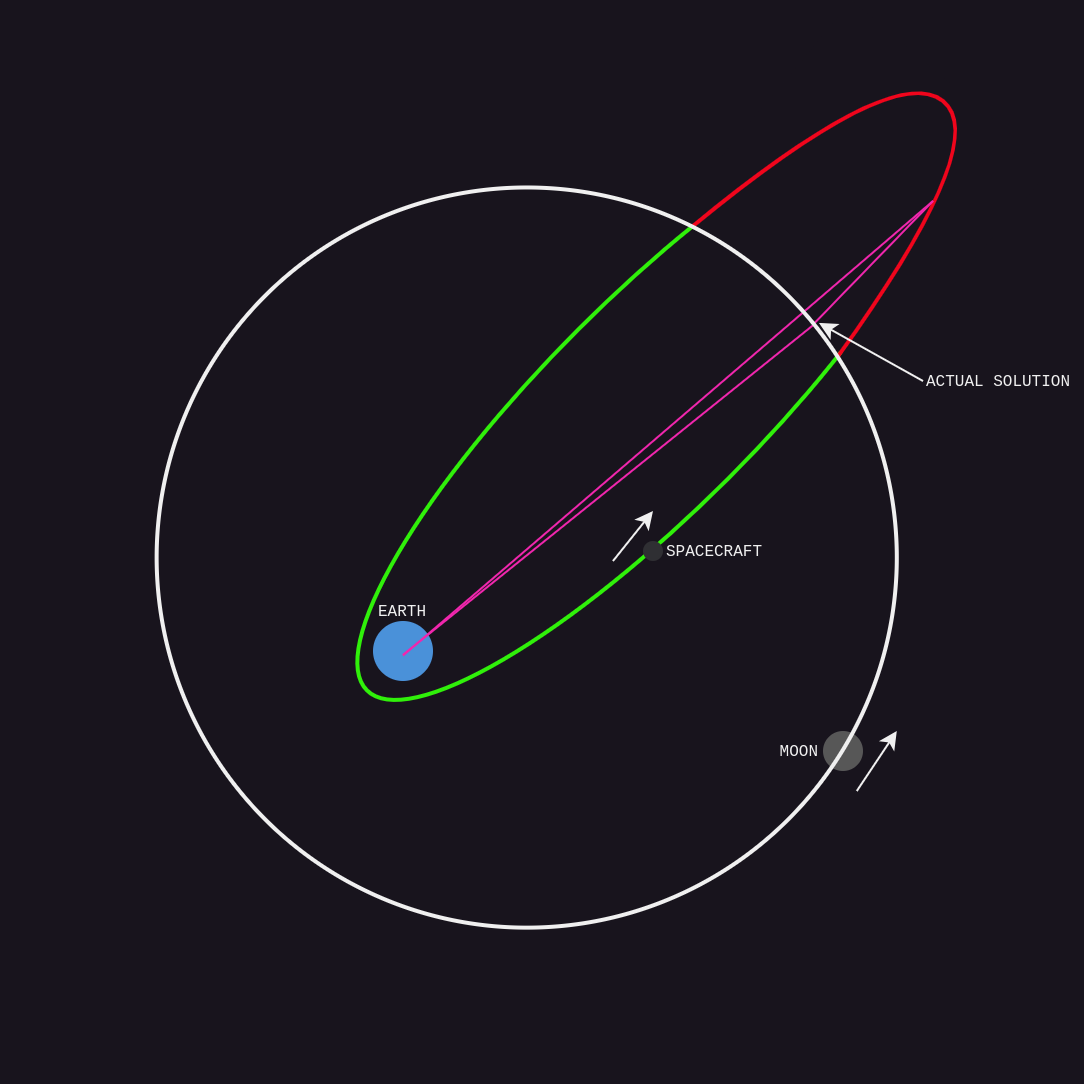

The diagram above was exported from draw.io. Its source (the exported page's mxGraphModel, read from the mxfile embedded in the PNG):
<mxGraphModel dx="952" dy="986" grid="1" gridSize="5" guides="1" tooltips="1" connect="1" arrows="1" fold="1" page="0" pageScale="1" pageWidth="827" pageHeight="1169" background="none" math="0" shadow="0">
  <root>
    <mxCell id="0" />
    <mxCell id="1" parent="0" />
    <mxCell id="IiEPMGRkIzN97WJrBGXv-12" value="" style="ellipse;whiteSpace=wrap;html=1;strokeColor=#30F00A;fillColor=none;rotation=-45;strokeWidth=2;" parent="1" vertex="1">
      <mxGeometry x="342.63" y="-11.41" width="405.09" height="105.73" as="geometry" />
    </mxCell>
    <mxCell id="p6ntKhFum-MgpkxkX96F-18" value="" style="rounded=0;whiteSpace=wrap;html=1;fillColor=default;strokeColor=none;rotation=40;glass=0;" parent="1" vertex="1">
      <mxGeometry x="584.86" y="-134.47" width="130" height="138.22" as="geometry" />
    </mxCell>
    <mxCell id="IiEPMGRkIzN97WJrBGXv-13" value="" style="ellipse;whiteSpace=wrap;html=1;strokeColor=none;fillColor=#4A91D9;" parent="1" vertex="1">
      <mxGeometry x="405" y="150" width="30" height="30" as="geometry" />
    </mxCell>
    <mxCell id="IiEPMGRkIzN97WJrBGXv-14" value="" style="ellipse;whiteSpace=wrap;html=1;strokeColor=none;fillColor=#2F2F33;" parent="1" vertex="1">
      <mxGeometry x="540" y="110" width="10" height="10" as="geometry" />
    </mxCell>
    <mxCell id="IiEPMGRkIzN97WJrBGXv-15" value="SPACECRAFT" style="text;html=1;strokeColor=none;fillColor=none;align=left;verticalAlign=middle;whiteSpace=wrap;rounded=0;fontSize=8;fontFamily=Courier New;" parent="1" vertex="1">
      <mxGeometry x="550" y="110" width="60" height="10" as="geometry" />
    </mxCell>
    <mxCell id="IiEPMGRkIzN97WJrBGXv-16" value="EARTH" style="text;html=1;strokeColor=none;fillColor=none;align=center;verticalAlign=middle;whiteSpace=wrap;rounded=0;fontSize=8;fontFamily=Courier New;" parent="1" vertex="1">
      <mxGeometry x="390" y="140" width="60" height="10" as="geometry" />
    </mxCell>
    <mxCell id="p6ntKhFum-MgpkxkX96F-5" value="MOON" style="text;html=1;strokeColor=none;fillColor=none;align=right;verticalAlign=middle;whiteSpace=wrap;rounded=0;fontSize=8;fontFamily=Courier New;" parent="1" vertex="1">
      <mxGeometry x="570" y="210" width="60" height="10" as="geometry" />
    </mxCell>
    <mxCell id="p6ntKhFum-MgpkxkX96F-11" value="" style="endArrow=classic;html=1;rounded=0;strokeWidth=1;" parent="1" edge="1">
      <mxGeometry width="50" height="50" relative="1" as="geometry">
        <mxPoint x="646.9" y="235" as="sourcePoint" />
        <mxPoint x="666.9" y="205" as="targetPoint" />
      </mxGeometry>
    </mxCell>
    <mxCell id="p6ntKhFum-MgpkxkX96F-13" value="" style="endArrow=classic;html=1;rounded=0;strokeWidth=1;" parent="1" edge="1">
      <mxGeometry width="50" height="50" relative="1" as="geometry">
        <mxPoint x="525" y="120" as="sourcePoint" />
        <mxPoint x="545" y="95" as="targetPoint" />
      </mxGeometry>
    </mxCell>
    <mxCell id="-OCbkVWNsYr4NUmp-CnN-1" value="" style="curved=1;endArrow=none;html=1;rounded=0;exitX=0.99;exitY=0.605;exitDx=0;exitDy=0;exitPerimeter=0;entryX=0.974;entryY=0.342;entryDx=0;entryDy=0;entryPerimeter=0;endFill=0;strokeWidth=2;strokeColor=#F0051C;" parent="1" source="p6ntKhFum-MgpkxkX96F-3" target="p6ntKhFum-MgpkxkX96F-3" edge="1">
      <mxGeometry width="50" height="50" relative="1" as="geometry">
        <mxPoint x="650" y="55" as="sourcePoint" />
        <mxPoint x="700" y="5" as="targetPoint" />
        <Array as="points">
          <mxPoint x="715" y="-90" />
          <mxPoint x="665" y="-130" />
        </Array>
      </mxGeometry>
    </mxCell>
    <mxCell id="kh-30HhmjapJX4vtY4bs-2" value="" style="endArrow=none;html=1;rounded=0;strokeColor=#F026AD;" edge="1" parent="1">
      <mxGeometry width="50" height="50" relative="1" as="geometry">
        <mxPoint x="685" y="-60" as="sourcePoint" />
        <mxPoint x="420" y="167.26999999999998" as="targetPoint" />
      </mxGeometry>
    </mxCell>
    <mxCell id="p6ntKhFum-MgpkxkX96F-4" value="" style="ellipse;whiteSpace=wrap;html=1;strokeColor=none;fillColor=#575757;" parent="1" vertex="1">
      <mxGeometry x="630" y="205" width="20" height="20" as="geometry" />
    </mxCell>
    <mxCell id="kh-30HhmjapJX4vtY4bs-3" value="" style="endArrow=none;html=1;rounded=0;exitX=0.999;exitY=0.552;exitDx=0;exitDy=0;exitPerimeter=0;strokeColor=#F026AD;" edge="1" parent="1" source="p6ntKhFum-MgpkxkX96F-3">
      <mxGeometry width="50" height="50" relative="1" as="geometry">
        <mxPoint x="790" y="69.64" as="sourcePoint" />
        <mxPoint x="420" y="166.90999999999997" as="targetPoint" />
      </mxGeometry>
    </mxCell>
    <mxCell id="kh-30HhmjapJX4vtY4bs-4" value="" style="endArrow=none;html=1;rounded=0;entryX=0.997;entryY=0.551;entryDx=0;entryDy=0;entryPerimeter=0;strokeColor=#F026AD;" edge="1" parent="1" target="p6ntKhFum-MgpkxkX96F-3">
      <mxGeometry width="50" height="50" relative="1" as="geometry">
        <mxPoint x="685" y="-60" as="sourcePoint" />
        <mxPoint x="625" y="3.7499999999999716" as="targetPoint" />
      </mxGeometry>
    </mxCell>
    <mxCell id="kh-30HhmjapJX4vtY4bs-5" value="" style="endArrow=classic;html=1;rounded=0;" edge="1" parent="1">
      <mxGeometry width="50" height="50" relative="1" as="geometry">
        <mxPoint x="680" y="30" as="sourcePoint" />
        <mxPoint x="628" y="1" as="targetPoint" />
      </mxGeometry>
    </mxCell>
    <mxCell id="kh-30HhmjapJX4vtY4bs-7" value="ACTUAL SOLUTION" style="text;html=1;strokeColor=none;fillColor=none;align=left;verticalAlign=middle;whiteSpace=wrap;rounded=0;fontSize=8;fontFamily=Courier New;" vertex="1" parent="1">
      <mxGeometry x="680" y="25" width="80" height="10" as="geometry" />
    </mxCell>
    <mxCell id="p6ntKhFum-MgpkxkX96F-3" value="" style="ellipse;whiteSpace=wrap;html=1;strokeColor=default;fillColor=none;rotation=-45;strokeWidth=2;" parent="1" vertex="1">
      <mxGeometry x="296.81" y="-66.76" width="370.09" height="370.08" as="geometry" />
    </mxCell>
  </root>
</mxGraphModel>